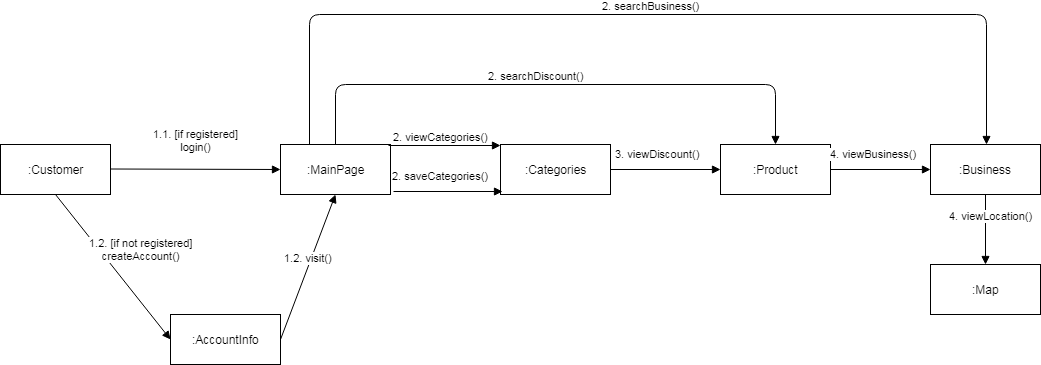

The diagram above was exported from draw.io. Its source (the exported page's mxGraphModel, read from the mxfile embedded in the PNG):
<mxGraphModel dx="1074" dy="535" grid="1" gridSize="10" guides="1" tooltips="1" connect="1" arrows="1" fold="1" page="1" pageScale="1" pageWidth="850" pageHeight="1100" math="0" shadow="0">
  <root>
    <mxCell id="0" />
    <mxCell id="1" parent="0" />
    <mxCell id="oXMmhOVEK2PVyjW5wetY-1" value=":Customer" style="html=1;" vertex="1" parent="1">
      <mxGeometry x="20" y="190" width="110" height="50" as="geometry" />
    </mxCell>
    <mxCell id="oXMmhOVEK2PVyjW5wetY-2" value="1.1. [if registered]&lt;br&gt;login()&lt;br&gt;" style="html=1;verticalAlign=bottom;endArrow=block;" edge="1" parent="1">
      <mxGeometry y="15" width="80" relative="1" as="geometry">
        <mxPoint x="130" y="214.5" as="sourcePoint" />
        <mxPoint x="300" y="215" as="targetPoint" />
        <mxPoint y="1" as="offset" />
      </mxGeometry>
    </mxCell>
    <mxCell id="oXMmhOVEK2PVyjW5wetY-3" value="1.2. [if not registered]&lt;br&gt;createAccount()&lt;br&gt;" style="html=1;verticalAlign=bottom;endArrow=block;exitX=0.5;exitY=1;exitDx=0;exitDy=0;entryX=0;entryY=0.5;entryDx=0;entryDy=0;" edge="1" parent="1" source="oXMmhOVEK2PVyjW5wetY-1" target="oXMmhOVEK2PVyjW5wetY-4">
      <mxGeometry x="0.1635" y="23" width="80" relative="1" as="geometry">
        <mxPoint x="130" y="310" as="sourcePoint" />
        <mxPoint x="250" y="310.5" as="targetPoint" />
        <mxPoint as="offset" />
      </mxGeometry>
    </mxCell>
    <mxCell id="oXMmhOVEK2PVyjW5wetY-4" value=":AccountInfo&lt;br&gt;" style="html=1;" vertex="1" parent="1">
      <mxGeometry x="190" y="360" width="110" height="50" as="geometry" />
    </mxCell>
    <mxCell id="oXMmhOVEK2PVyjW5wetY-5" value=":MainPage&lt;br&gt;" style="html=1;" vertex="1" parent="1">
      <mxGeometry x="300" y="190" width="110" height="50" as="geometry" />
    </mxCell>
    <mxCell id="oXMmhOVEK2PVyjW5wetY-6" value="1.2. visit()&lt;br&gt;" style="html=1;verticalAlign=bottom;endArrow=block;exitX=1;exitY=0.5;exitDx=0;exitDy=0;entryX=0.5;entryY=1;entryDx=0;entryDy=0;" edge="1" parent="1" source="oXMmhOVEK2PVyjW5wetY-4" target="oXMmhOVEK2PVyjW5wetY-5">
      <mxGeometry width="80" relative="1" as="geometry">
        <mxPoint x="345" y="384.5" as="sourcePoint" />
        <mxPoint x="425" y="384.5" as="targetPoint" />
      </mxGeometry>
    </mxCell>
    <mxCell id="oXMmhOVEK2PVyjW5wetY-7" value=":Categories" style="html=1;" vertex="1" parent="1">
      <mxGeometry x="520" y="190" width="110" height="50" as="geometry" />
    </mxCell>
    <mxCell id="oXMmhOVEK2PVyjW5wetY-10" value="2. viewCategories()&lt;br&gt;" style="html=1;verticalAlign=bottom;endArrow=block;entryX=0;entryY=0.02;entryDx=0;entryDy=0;entryPerimeter=0;exitX=0.982;exitY=0.02;exitDx=0;exitDy=0;exitPerimeter=0;" edge="1" parent="1" source="oXMmhOVEK2PVyjW5wetY-5" target="oXMmhOVEK2PVyjW5wetY-7">
      <mxGeometry x="-0.0714" width="80" relative="1" as="geometry">
        <mxPoint x="420" y="214" as="sourcePoint" />
        <mxPoint x="590" y="214.5" as="targetPoint" />
        <mxPoint as="offset" />
      </mxGeometry>
    </mxCell>
    <mxCell id="oXMmhOVEK2PVyjW5wetY-14" value="2. saveCategories()&lt;br&gt;" style="html=1;verticalAlign=bottom;endArrow=block;exitX=1.027;exitY=0.94;exitDx=0;exitDy=0;entryX=0.018;entryY=0.94;entryDx=0;entryDy=0;exitPerimeter=0;entryPerimeter=0;" edge="1" parent="1" source="oXMmhOVEK2PVyjW5wetY-5" target="oXMmhOVEK2PVyjW5wetY-7">
      <mxGeometry x="-0.1376" y="7" width="80" relative="1" as="geometry">
        <mxPoint x="410" y="270" as="sourcePoint" />
        <mxPoint x="510.909090909091" y="240" as="targetPoint" />
        <mxPoint as="offset" />
        <Array as="points" />
      </mxGeometry>
    </mxCell>
    <mxCell id="oXMmhOVEK2PVyjW5wetY-15" value=":Product" style="html=1;" vertex="1" parent="1">
      <mxGeometry x="740" y="190" width="110" height="50" as="geometry" />
    </mxCell>
    <mxCell id="oXMmhOVEK2PVyjW5wetY-16" value="3. viewDiscount()&lt;br&gt;" style="html=1;verticalAlign=bottom;endArrow=block;exitX=1;exitY=0.5;exitDx=0;exitDy=0;entryX=0;entryY=0.5;entryDx=0;entryDy=0;" edge="1" parent="1" source="oXMmhOVEK2PVyjW5wetY-7" target="oXMmhOVEK2PVyjW5wetY-15">
      <mxGeometry x="-0.1376" y="7" width="80" relative="1" as="geometry">
        <mxPoint x="630" y="270" as="sourcePoint" />
        <mxPoint x="739" y="270" as="targetPoint" />
        <mxPoint as="offset" />
        <Array as="points" />
      </mxGeometry>
    </mxCell>
    <mxCell id="oXMmhOVEK2PVyjW5wetY-17" value=":Business" style="html=1;" vertex="1" parent="1">
      <mxGeometry x="950" y="190" width="110" height="50" as="geometry" />
    </mxCell>
    <mxCell id="oXMmhOVEK2PVyjW5wetY-18" value="4. viewBusiness()&lt;br&gt;" style="html=1;verticalAlign=bottom;endArrow=block;entryX=0;entryY=0.5;entryDx=0;entryDy=0;" edge="1" parent="1" source="oXMmhOVEK2PVyjW5wetY-15" target="oXMmhOVEK2PVyjW5wetY-17">
      <mxGeometry x="-0.1376" y="7" width="80" relative="1" as="geometry">
        <mxPoint x="850" y="215" as="sourcePoint" />
        <mxPoint x="890" y="215" as="targetPoint" />
        <mxPoint as="offset" />
        <Array as="points" />
      </mxGeometry>
    </mxCell>
    <mxCell id="oXMmhOVEK2PVyjW5wetY-20" value="2. searchDiscount()&lt;br&gt;" style="html=1;verticalAlign=bottom;endArrow=block;exitX=0.5;exitY=0;exitDx=0;exitDy=0;entryX=0.5;entryY=0;entryDx=0;entryDy=0;" edge="1" parent="1" source="oXMmhOVEK2PVyjW5wetY-5" target="oXMmhOVEK2PVyjW5wetY-15">
      <mxGeometry x="-0.0714" width="80" relative="1" as="geometry">
        <mxPoint x="360" y="130" as="sourcePoint" />
        <mxPoint x="710" y="130" as="targetPoint" />
        <mxPoint as="offset" />
        <Array as="points">
          <mxPoint x="355" y="130" />
          <mxPoint x="795" y="130" />
        </Array>
      </mxGeometry>
    </mxCell>
    <mxCell id="oXMmhOVEK2PVyjW5wetY-23" value="2. searchBusiness()&lt;br&gt;" style="html=1;verticalAlign=bottom;endArrow=block;exitX=0.25;exitY=0;exitDx=0;exitDy=0;entryX=0.5;entryY=0;entryDx=0;entryDy=0;" edge="1" parent="1">
      <mxGeometry x="0.0053" width="80" relative="1" as="geometry">
        <mxPoint x="329" y="190" as="sourcePoint" />
        <mxPoint x="1006" y="190" as="targetPoint" />
        <mxPoint as="offset" />
        <Array as="points">
          <mxPoint x="329" y="60" />
          <mxPoint x="1006" y="60" />
        </Array>
      </mxGeometry>
    </mxCell>
    <mxCell id="oXMmhOVEK2PVyjW5wetY-24" value=":Map" style="html=1;" vertex="1" parent="1">
      <mxGeometry x="950" y="310" width="110" height="50" as="geometry" />
    </mxCell>
    <mxCell id="oXMmhOVEK2PVyjW5wetY-25" value="4. viewLocation()&lt;br&gt;" style="html=1;verticalAlign=bottom;endArrow=block;entryX=0.5;entryY=0;entryDx=0;entryDy=0;exitX=0.5;exitY=1;exitDx=0;exitDy=0;" edge="1" parent="1" source="oXMmhOVEK2PVyjW5wetY-17" target="oXMmhOVEK2PVyjW5wetY-24">
      <mxGeometry x="-0.1429" y="5" width="80" relative="1" as="geometry">
        <mxPoint x="850" y="290" as="sourcePoint" />
        <mxPoint x="950" y="290" as="targetPoint" />
        <mxPoint as="offset" />
        <Array as="points" />
      </mxGeometry>
    </mxCell>
  </root>
</mxGraphModel>